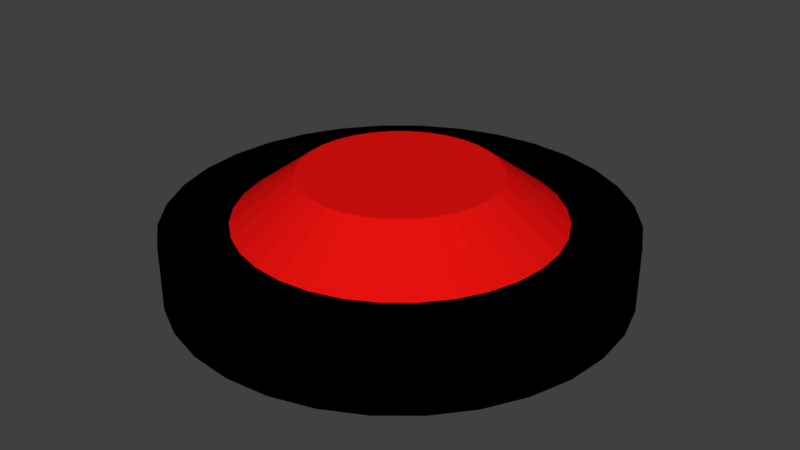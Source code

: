 # Source: Laser.blend  (saved by Blender 2.78.0; exported with 4.5.12 LTS)
import bpy
from mathutils import Matrix  # noqa: F401  (used for matrix-valued properties, if any)

bpy.ops.wm.read_factory_settings(use_empty=True)
scene = bpy.context.scene
scene.name = 'Scene'

# ---- collections
col_collection_1 = bpy.data.collections.new('Collection 1'); scene.collection.children.link(col_collection_1)

# ---- materials (node trees are filled in below, after node groups)
mat_laserbase = bpy.data.materials.new('LaserBase')
mat_laserbase.alpha_threshold = 0.0
mat_laserbase.roughness = 0.5
mat_laserhead = bpy.data.materials.new('LaserHead')
mat_laserhead.alpha_threshold = 0.0
mat_laserhead.roughness = 0.5

# ---- material node trees
mat_laserbase.use_nodes = True; mat_laserbase.node_tree.nodes.clear()
_N = mat_laserbase.node_tree.nodes; _L = mat_laserbase.node_tree.links
n0 = _N.new('ShaderNodeOutputMaterial'); n0.name = 'Material Output'; n0.location = (300, 300)
n1 = _N.new('ShaderNodeBsdfDiffuse'); n1.name = 'Diffuse BSDF'; n1.location = (10, 300)
n1.inputs[0].default_value = (0.0, 0.0, 0.0, 1.0)
_L.new(n1.outputs[0], n0.inputs[0])
n0.is_active_output = True
mat_laserhead.use_nodes = True; mat_laserhead.node_tree.nodes.clear()
_N = mat_laserhead.node_tree.nodes; _L = mat_laserhead.node_tree.links
n0 = _N.new('ShaderNodeOutputMaterial'); n0.name = 'Material Output'; n0.location = (300, 300)
n1 = _N.new('ShaderNodeBsdfDiffuse'); n1.name = 'Diffuse BSDF'; n1.location = (10, 300)
n1.inputs[0].default_value = (0.8, 0.006199, 0.004931, 1.0)
_L.new(n1.outputs[0], n0.inputs[0])
n0.is_active_output = True

# ---- world
world_world = bpy.data.worlds.new('World'); scene.world = world_world
world_world.color = (0.05088, 0.05088, 0.05088)
world_world.use_sun_shadow = False
world_world.sun_shadow_jitter_overblur = 0.0
world_world.cycles.sampling_method = 'MANUAL'

# ---- meshes
me_cylinder = bpy.data.meshes.new('Cylinder')
me_cylinder.from_pydata([(5.049e-08, 0.1061, -0.02336), (-4.54e-09, 0.07524, 0.006953), (0.0207, 0.1041, -0.02336), (0.01468, 0.0738, 0.006953), (0.0406, 0.09802, -0.02336), (0.05895, 0.08822, -0.02336), (0.0418, 0.06256, 0.006953), (0.07502, 0.07503, -0.02336), (0.0532, 0.0532, 0.006953), (0.08822, 0.05895, -0.02336), (0.06256, 0.0418, 0.006953), (0.09802, 0.0406, -0.02336), (0.06951, 0.02879, 0.006953), (0.1041, 0.0207, -0.02336), (0.1061, 2.903e-07, -0.02336), (0.07524, 3.619e-07, 0.006953), (0.1041, -0.0207, -0.02336), (0.09802, -0.0406, -0.02336), (0.08822, -0.05895, -0.02336), (0.06256, -0.0418, 0.006953), (0.07502, -0.07502, -0.02336), (0.0532, -0.0532, 0.006953), (0.05895, -0.08822, -0.02336), (0.0418, -0.06256, 0.006953), (0.0406, -0.09802, -0.02336), (0.02879, -0.06951, 0.006953), (0.0207, -0.1041, -0.02336), (0.01468, -0.0738, 0.006953), (1.592e-08, -0.1061, -0.02336), (7.346e-08, -0.07524, 0.006953), (-0.0207, -0.1041, -0.02336), (-0.01468, -0.0738, 0.006953), (-0.0406, -0.09802, -0.02336), (-0.05895, -0.08822, -0.02336), (-0.07502, -0.07502, -0.02336), (-0.08822, -0.05895, -0.02336), (-0.09802, -0.0406, -0.02336), (-0.06951, -0.02879, 0.006953), (-0.1041, -0.0207, -0.02336), (-0.0738, -0.01468, 0.006953), (-0.1061, 3.847e-07, -0.02336), (-0.1041, 0.0207, -0.02336), (-0.0738, 0.01468, 0.006953), (-0.09802, 0.0406, -0.02336), (-0.06951, 0.02879, 0.006953), (-0.08822, 0.05895, -0.02336), (-0.07502, 0.07503, -0.02336), (-0.0532, 0.0532, 0.006953), (-0.05895, 0.08822, -0.02336), (-0.0418, 0.06256, 0.006953), (-0.0406, 0.09802, -0.02336), (-0.0207, 0.1041, -0.02336), (-0.01468, 0.0738, 0.006953), (0.02879, 0.06951, 0.006953), (0.0738, 0.01468, 0.006953), (0.0738, -0.01468, 0.006953), (0.06951, -0.02879, 0.006953), (-0.02879, -0.06951, 0.006953), (-0.0418, -0.06256, 0.006953), (-0.0532, -0.0532, 0.006953), (-0.06256, -0.0418, 0.006953), (-0.07524, 3.461e-07, 0.006953), (-0.06256, 0.0418, 0.006953), (-0.02879, 0.06951, 0.006953), (0.0207, 0.1041, 0.006953), (5.049e-08, 0.1061, 0.006953), (0.07502, 0.07503, 0.006953), (0.05895, 0.08822, 0.006953), (0.08822, 0.05895, 0.006953), (0.09802, 0.0406, 0.006953), (0.07502, -0.07502, 0.006953), (0.08822, -0.05895, 0.006953), (0.05895, -0.08822, 0.006953), (0.0406, -0.09802, 0.006953), (0.0207, -0.1041, 0.006953), (1.592e-08, -0.1061, 0.006953), (-0.0207, -0.1041, 0.006953), (-0.1041, -0.0207, 0.006953), (-0.09802, -0.0406, 0.006953), (-0.09802, 0.0406, 0.006953), (-0.1041, 0.0207, 0.006953), (-0.05895, 0.08822, 0.006953), (-0.07502, 0.07503, 0.006953), (-0.0207, 0.1041, 0.006953), (0.09802, -0.0406, 0.006953), (0.1041, -0.0207, 0.006953), (-0.05895, -0.08822, 0.006953), (-0.0406, -0.09802, 0.006953), (-0.07502, -0.07502, 0.006953), (-0.08822, -0.05895, 0.006953), (0.0406, 0.09802, 0.006953), (0.1041, 0.0207, 0.006953), (0.1061, 2.903e-07, 0.006953), (-0.1061, 3.847e-07, 0.006953), (-0.08822, 0.05895, 0.006953), (-0.0406, 0.09802, 0.006953), (0.009007, 0.04528, 0.02821), (5.566e-08, 0.04617, 0.02821), (0.03265, 0.03265, 0.02821), (0.02565, 0.03839, 0.02821), (0.03839, 0.02565, 0.02821), (0.04265, 0.01767, 0.02821), (0.03265, -0.03265, 0.02821), (0.03839, -0.02565, 0.02821), (0.02565, -0.03839, 0.02821), (0.01767, -0.04265, 0.02821), (0.009007, -0.04528, 0.02821), (1.035e-07, -0.04617, 0.02821), (-0.009007, -0.04528, 0.02821), (-0.04528, -0.009007, 0.02821), (-0.04265, -0.01767, 0.02821), (-0.04265, 0.01767, 0.02821), (-0.04528, 0.009007, 0.02821), (-0.02565, 0.03839, 0.02821), (-0.03265, 0.03265, 0.02821), (-0.009007, 0.04528, 0.02821), (0.04265, -0.01767, 0.02821), (0.04528, -0.009007, 0.02821), (-0.02565, -0.03839, 0.02821), (-0.01767, -0.04265, 0.02821), (-0.03265, -0.03265, 0.02821), (-0.03839, -0.02565, 0.02821), (0.01767, 0.04265, 0.02821), (0.04528, 0.009007, 0.02821), (0.04617, 3.296e-07, 0.02821), (-0.04617, 3.2e-07, 0.02821), (-0.03839, 0.02565, 0.02821), (-0.01767, 0.04265, 0.02821)], [], [(0, 65, 64, 2), (2, 64, 90, 4), (4, 90, 67, 5), (5, 67, 66, 7), (7, 66, 68, 9), (9, 68, 69, 11), (11, 69, 91, 13), (13, 91, 92, 14), (14, 92, 85, 16), (16, 85, 84, 17), (17, 84, 71, 18), (18, 71, 70, 20), (20, 70, 72, 22), (22, 72, 73, 24), (24, 73, 74, 26), (26, 74, 75, 28), (28, 75, 76, 30), (30, 76, 87, 32), (32, 87, 86, 33), (33, 86, 88, 34), (34, 88, 89, 35), (35, 89, 78, 36), (36, 78, 77, 38), (38, 77, 93, 40), (40, 93, 80, 41), (41, 80, 79, 43), (43, 79, 94, 45), (45, 94, 82, 46), (46, 82, 81, 48), (48, 81, 95, 50), (50, 95, 83, 51), (51, 83, 65, 0), (0, 2, 4, 5, 7, 9, 11, 13, 14, 16, 17, 18, 20, 22, 24, 26, 28, 30, 32, 33, 34, 35, 36, 38, 40, 41, 43, 45, 46, 48, 50, 51), (52, 63, 127, 115), (1, 3, 64, 65), (6, 8, 66, 67), (8, 10, 68, 66), (10, 12, 69, 68), (19, 21, 70, 71), (21, 23, 72, 70), (23, 25, 73, 72), (25, 27, 74, 73), (27, 29, 75, 74), (29, 31, 76, 75), (37, 39, 77, 78), (42, 44, 79, 80), (47, 49, 81, 82), (52, 1, 65, 83), (55, 56, 84, 85), (57, 58, 86, 87), (58, 59, 88, 86), (59, 60, 89, 88), (3, 53, 90, 64), (53, 6, 67, 90), (12, 54, 91, 69), (54, 15, 92, 91), (15, 55, 85, 92), (56, 19, 71, 84), (31, 57, 87, 76), (60, 37, 78, 89), (39, 61, 93, 77), (61, 42, 80, 93), (44, 62, 94, 79), (62, 47, 82, 94), (49, 63, 95, 81), (63, 52, 83, 95), (96, 97, 115, 127, 113, 114, 126, 111, 112, 125, 109, 110, 121, 120, 118, 119, 108, 107, 106, 105, 104, 102, 103, 116, 117, 124, 123, 101, 100, 98, 99, 122), (53, 3, 96, 122), (23, 21, 102, 104), (6, 53, 122, 99), (25, 23, 104, 105), (54, 12, 101, 123), (27, 25, 105, 106), (15, 54, 123, 124), (29, 27, 106, 107), (55, 15, 124, 117), (31, 29, 107, 108), (19, 56, 116, 103), (39, 37, 110, 109), (57, 31, 108, 119), (44, 42, 112, 111), (37, 60, 121, 110), (49, 47, 114, 113), (61, 39, 109, 125), (1, 52, 115, 97), (3, 1, 97, 96), (42, 61, 125, 112), (56, 55, 117, 116), (8, 6, 99, 98), (62, 44, 111, 126), (58, 57, 119, 118), (10, 8, 98, 100), (47, 62, 126, 114), (59, 58, 118, 120), (12, 10, 100, 101), (63, 49, 113, 127), (60, 59, 120, 121), (21, 19, 103, 102)])
me_cylinder.polygons.foreach_set('material_index', [0, 0, 0, 0, 0, 0, 0, 0, 0, 0, 0, 0, 0, 0, 0, 0, 0, 0, 0, 0, 0, 0, 0, 0, 0, 0, 0, 0, 0, 0, 0, 0, 0, 1, 0, 0, 0, 0, 0, 0, 0, 0, 0, 0, 0, 0, 0, 0, 0, 0, 0, 0, 0, 0, 0, 0, 0, 0, 0, 0, 0, 0, 0, 0, 0, 0, 1, 1, 1, 1, 1, 1, 1, 1, 1, 1, 1, 1, 1, 1, 1, 1, 1, 1, 1, 1, 1, 1, 1, 1, 1, 1, 1, 1, 1, 1, 1, 1])
me_cylinder.materials.append(mat_laserbase)
me_cylinder.materials.append(mat_laserhead)
me_cylinder.use_remesh_preserve_volume = False
me_cylinder.use_remesh_preserve_attributes = False
me_cylinder.use_mirror_vertex_groups = False
me_cylinder.update()

# ---- objects
ob_cylinder = bpy.data.objects.new('Cylinder', me_cylinder)

# ---- transforms, parenting, visibility, modifiers, constraints
ob_cylinder.location = (0.0, 0.0, 1.02)
ob_cylinder.lineart.crease_threshold = 0.0

# ---- collection membership
col_collection_1.objects.link(ob_cylinder)

# ---- scene / render settings (as saved in the file)
scene.frame_start = 1; scene.frame_end = 250; scene.frame_set(1)
scene.render.engine = 'CYCLES'
scene.render.resolution_percentage = 50
scene.render.dither_intensity = 0.0
scene.cycles.use_denoising = False
scene.cycles.samples = 128
scene.cycles.sampling_pattern = 'TABULATED_SOBOL'
scene.cycles.light_sampling_threshold = 0.0
scene.cycles.use_adaptive_sampling = False
scene.cycles.use_light_tree = False
scene.cycles.blur_glossy = 0.0
scene.cycles.sample_clamp_indirect = 0.0
scene.view_settings.view_transform = 'Standard'
bpy.context.view_layer.update()

# ---- added for rendering (the .blend has no active camera and no usable light): camera, sun
cam_auto = bpy.data.cameras.new('AutoCamera')
cam_auto.lens = 50.0
cam_auto.sensor_width = 36.0
cam_auto.clip_end = 1000.0
ob_auto_camera = bpy.data.objects.new('AutoCamera', cam_auto)
scene.collection.objects.link(ob_auto_camera)
ob_auto_camera.location = (0.281729, -0.338074, 1.24746)
ob_auto_camera.rotation_euler = (1.09748, -7.21219e-08, 0.694738)
scene.camera = ob_auto_camera
light_auto_sun = bpy.data.lights.new('AutoSun', 'SUN')
light_auto_sun.energy = 3.0
light_auto_sun.angle = 0.0523599
ob_auto_sun = bpy.data.objects.new('AutoSun', light_auto_sun)
scene.collection.objects.link(ob_auto_sun)
ob_auto_sun.rotation_euler = (0.872665, 0.174533, 0.523599)
bpy.context.view_layer.update()
